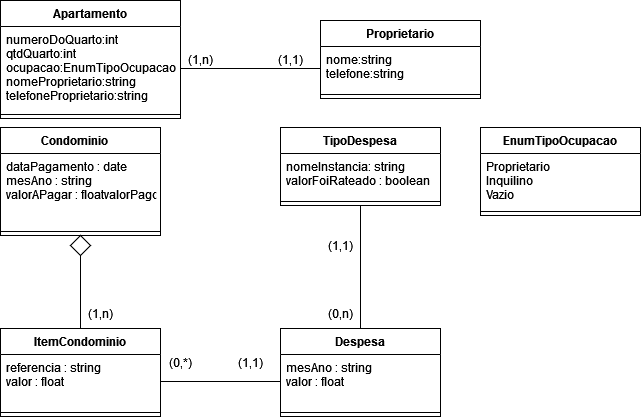

The diagram above was exported from draw.io. Its source (the exported page's mxGraphModel, read from the mxfile embedded in the PNG):
<mxGraphModel dx="868" dy="437" grid="1" gridSize="10" guides="1" tooltips="1" connect="1" arrows="1" fold="1" page="1" pageScale="1" pageWidth="827" pageHeight="1169" math="0" shadow="0">
  <root>
    <mxCell id="0" />
    <mxCell id="1" parent="0" />
    <mxCell id="nwXYNQ43r7HcDLp3qHK7-8" value="Apartamento" style="swimlane;fontStyle=1;align=center;verticalAlign=top;childLayout=stackLayout;horizontal=1;startSize=26;horizontalStack=0;resizeParent=1;resizeParentMax=0;resizeLast=0;collapsible=1;marginBottom=0;" vertex="1" parent="1">
      <mxGeometry x="80" y="33" width="180" height="118" as="geometry" />
    </mxCell>
    <mxCell id="nwXYNQ43r7HcDLp3qHK7-9" value="numeroDoQuarto:int&#10;qtdQuarto:int&#10;ocupacao:EnumTipoOcupacao&#10;nomeProprietario:string&#10;telefoneProprietario:string&#10;&#10;" style="text;strokeColor=none;fillColor=none;align=left;verticalAlign=top;spacingLeft=4;spacingRight=4;overflow=hidden;rotatable=0;points=[[0,0.5],[1,0.5]];portConstraint=eastwest;" vertex="1" parent="nwXYNQ43r7HcDLp3qHK7-8">
      <mxGeometry y="26" width="180" height="84" as="geometry" />
    </mxCell>
    <mxCell id="nwXYNQ43r7HcDLp3qHK7-10" value="" style="line;strokeWidth=1;fillColor=none;align=left;verticalAlign=middle;spacingTop=-1;spacingLeft=3;spacingRight=3;rotatable=0;labelPosition=right;points=[];portConstraint=eastwest;" vertex="1" parent="nwXYNQ43r7HcDLp3qHK7-8">
      <mxGeometry y="110" width="180" height="8" as="geometry" />
    </mxCell>
    <mxCell id="nwXYNQ43r7HcDLp3qHK7-12" value="Proprietario" style="swimlane;fontStyle=1;align=center;verticalAlign=top;childLayout=stackLayout;horizontal=1;startSize=26;horizontalStack=0;resizeParent=1;resizeParentMax=0;resizeLast=0;collapsible=1;marginBottom=0;" vertex="1" parent="1">
      <mxGeometry x="400" y="53" width="160" height="78" as="geometry" />
    </mxCell>
    <mxCell id="nwXYNQ43r7HcDLp3qHK7-13" value="nome:string&#10;telefone:string&#10;" style="text;strokeColor=none;fillColor=none;align=left;verticalAlign=top;spacingLeft=4;spacingRight=4;overflow=hidden;rotatable=0;points=[[0,0.5],[1,0.5]];portConstraint=eastwest;" vertex="1" parent="nwXYNQ43r7HcDLp3qHK7-12">
      <mxGeometry y="26" width="160" height="44" as="geometry" />
    </mxCell>
    <mxCell id="nwXYNQ43r7HcDLp3qHK7-14" value="" style="line;strokeWidth=1;fillColor=none;align=left;verticalAlign=middle;spacingTop=-1;spacingLeft=3;spacingRight=3;rotatable=0;labelPosition=right;points=[];portConstraint=eastwest;" vertex="1" parent="nwXYNQ43r7HcDLp3qHK7-12">
      <mxGeometry y="70" width="160" height="8" as="geometry" />
    </mxCell>
    <mxCell id="nwXYNQ43r7HcDLp3qHK7-16" value="ItemCondominio" style="swimlane;fontStyle=1;align=center;verticalAlign=top;childLayout=stackLayout;horizontal=1;startSize=26;horizontalStack=0;resizeParent=1;resizeParentMax=0;resizeLast=0;collapsible=1;marginBottom=0;" vertex="1" parent="1">
      <mxGeometry x="80" y="361" width="160" height="88" as="geometry" />
    </mxCell>
    <mxCell id="nwXYNQ43r7HcDLp3qHK7-17" value="referencia : string&#10;valor : float&#10;" style="text;strokeColor=none;fillColor=none;align=left;verticalAlign=top;spacingLeft=4;spacingRight=4;overflow=hidden;rotatable=0;points=[[0,0.5],[1,0.5]];portConstraint=eastwest;" vertex="1" parent="nwXYNQ43r7HcDLp3qHK7-16">
      <mxGeometry y="26" width="160" height="54" as="geometry" />
    </mxCell>
    <mxCell id="nwXYNQ43r7HcDLp3qHK7-18" value="" style="line;strokeWidth=1;fillColor=none;align=left;verticalAlign=middle;spacingTop=-1;spacingLeft=3;spacingRight=3;rotatable=0;labelPosition=right;points=[];portConstraint=eastwest;" vertex="1" parent="nwXYNQ43r7HcDLp3qHK7-16">
      <mxGeometry y="80" width="160" height="8" as="geometry" />
    </mxCell>
    <mxCell id="nwXYNQ43r7HcDLp3qHK7-20" value="Condominio    " style="swimlane;fontStyle=1;align=center;verticalAlign=top;childLayout=stackLayout;horizontal=1;startSize=26;horizontalStack=0;resizeParent=1;resizeParentMax=0;resizeLast=0;collapsible=1;marginBottom=0;" vertex="1" parent="1">
      <mxGeometry x="80" y="160" width="160" height="108" as="geometry" />
    </mxCell>
    <mxCell id="nwXYNQ43r7HcDLp3qHK7-21" value="dataPagamento : date&#10;mesAno : string&#10;valorAPagar : floatvalorPago : float" style="text;strokeColor=none;fillColor=none;align=left;verticalAlign=top;spacingLeft=4;spacingRight=4;overflow=hidden;rotatable=0;points=[[0,0.5],[1,0.5]];portConstraint=eastwest;" vertex="1" parent="nwXYNQ43r7HcDLp3qHK7-20">
      <mxGeometry y="26" width="160" height="74" as="geometry" />
    </mxCell>
    <mxCell id="nwXYNQ43r7HcDLp3qHK7-22" value="" style="line;strokeWidth=1;fillColor=none;align=left;verticalAlign=middle;spacingTop=-1;spacingLeft=3;spacingRight=3;rotatable=0;labelPosition=right;points=[];portConstraint=eastwest;" vertex="1" parent="nwXYNQ43r7HcDLp3qHK7-20">
      <mxGeometry y="100" width="160" height="8" as="geometry" />
    </mxCell>
    <mxCell id="nwXYNQ43r7HcDLp3qHK7-24" value="Despesa" style="swimlane;fontStyle=1;align=center;verticalAlign=top;childLayout=stackLayout;horizontal=1;startSize=26;horizontalStack=0;resizeParent=1;resizeParentMax=0;resizeLast=0;collapsible=1;marginBottom=0;" vertex="1" parent="1">
      <mxGeometry x="360" y="361" width="160" height="88" as="geometry" />
    </mxCell>
    <mxCell id="nwXYNQ43r7HcDLp3qHK7-25" value="mesAno : string&#10;valor : float&#10;" style="text;strokeColor=none;fillColor=none;align=left;verticalAlign=top;spacingLeft=4;spacingRight=4;overflow=hidden;rotatable=0;points=[[0,0.5],[1,0.5]];portConstraint=eastwest;" vertex="1" parent="nwXYNQ43r7HcDLp3qHK7-24">
      <mxGeometry y="26" width="160" height="54" as="geometry" />
    </mxCell>
    <mxCell id="nwXYNQ43r7HcDLp3qHK7-26" value="" style="line;strokeWidth=1;fillColor=none;align=left;verticalAlign=middle;spacingTop=-1;spacingLeft=3;spacingRight=3;rotatable=0;labelPosition=right;points=[];portConstraint=eastwest;" vertex="1" parent="nwXYNQ43r7HcDLp3qHK7-24">
      <mxGeometry y="80" width="160" height="8" as="geometry" />
    </mxCell>
    <mxCell id="nwXYNQ43r7HcDLp3qHK7-28" value="TipoDespesa" style="swimlane;fontStyle=1;align=center;verticalAlign=top;childLayout=stackLayout;horizontal=1;startSize=26;horizontalStack=0;resizeParent=1;resizeParentMax=0;resizeLast=0;collapsible=1;marginBottom=0;" vertex="1" parent="1">
      <mxGeometry x="360" y="160" width="160" height="78" as="geometry" />
    </mxCell>
    <mxCell id="nwXYNQ43r7HcDLp3qHK7-29" value="nomeInstancia: string&#10;valorFoiRateado : boolean&#10;" style="text;strokeColor=none;fillColor=none;align=left;verticalAlign=top;spacingLeft=4;spacingRight=4;overflow=hidden;rotatable=0;points=[[0,0.5],[1,0.5]];portConstraint=eastwest;" vertex="1" parent="nwXYNQ43r7HcDLp3qHK7-28">
      <mxGeometry y="26" width="160" height="44" as="geometry" />
    </mxCell>
    <mxCell id="nwXYNQ43r7HcDLp3qHK7-30" value="" style="line;strokeWidth=1;fillColor=none;align=left;verticalAlign=middle;spacingTop=-1;spacingLeft=3;spacingRight=3;rotatable=0;labelPosition=right;points=[];portConstraint=eastwest;" vertex="1" parent="nwXYNQ43r7HcDLp3qHK7-28">
      <mxGeometry y="70" width="160" height="8" as="geometry" />
    </mxCell>
    <mxCell id="nwXYNQ43r7HcDLp3qHK7-32" value="EnumTipoOcupacao" style="swimlane;fontStyle=1;align=center;verticalAlign=top;childLayout=stackLayout;horizontal=1;startSize=26;horizontalStack=0;resizeParent=1;resizeParentMax=0;resizeLast=0;collapsible=1;marginBottom=0;" vertex="1" parent="1">
      <mxGeometry x="560" y="160" width="160" height="88" as="geometry">
        <mxRectangle x="600" y="53" width="150" height="26" as="alternateBounds" />
      </mxGeometry>
    </mxCell>
    <mxCell id="nwXYNQ43r7HcDLp3qHK7-33" value="Proprietario&#10;Inquilino&#10;Vazio" style="text;strokeColor=none;fillColor=none;align=left;verticalAlign=top;spacingLeft=4;spacingRight=4;overflow=hidden;rotatable=0;points=[[0,0.5],[1,0.5]];portConstraint=eastwest;" vertex="1" parent="nwXYNQ43r7HcDLp3qHK7-32">
      <mxGeometry y="26" width="160" height="54" as="geometry" />
    </mxCell>
    <mxCell id="nwXYNQ43r7HcDLp3qHK7-34" value="" style="line;strokeWidth=1;fillColor=none;align=left;verticalAlign=middle;spacingTop=-1;spacingLeft=3;spacingRight=3;rotatable=0;labelPosition=right;points=[];portConstraint=eastwest;" vertex="1" parent="nwXYNQ43r7HcDLp3qHK7-32">
      <mxGeometry y="80" width="160" height="8" as="geometry" />
    </mxCell>
    <mxCell id="nwXYNQ43r7HcDLp3qHK7-37" value="" style="endArrow=none;html=1;rounded=0;entryX=0;entryY=0.5;entryDx=0;entryDy=0;exitX=1;exitY=0.5;exitDx=0;exitDy=0;" edge="1" parent="1" source="nwXYNQ43r7HcDLp3qHK7-9" target="nwXYNQ43r7HcDLp3qHK7-13">
      <mxGeometry width="50" height="50" relative="1" as="geometry">
        <mxPoint x="280" y="97.00000000000006" as="sourcePoint" />
        <mxPoint x="440" y="200" as="targetPoint" />
      </mxGeometry>
    </mxCell>
    <mxCell id="nwXYNQ43r7HcDLp3qHK7-38" value="(1,n)" style="text;html=1;strokeColor=none;fillColor=none;align=center;verticalAlign=middle;whiteSpace=wrap;rounded=0;" vertex="1" parent="1">
      <mxGeometry x="250" y="77" width="60" height="30" as="geometry" />
    </mxCell>
    <mxCell id="nwXYNQ43r7HcDLp3qHK7-39" value="(1,1)" style="text;html=1;strokeColor=none;fillColor=none;align=center;verticalAlign=middle;whiteSpace=wrap;rounded=0;" vertex="1" parent="1">
      <mxGeometry x="340" y="77" width="60" height="30" as="geometry" />
    </mxCell>
    <mxCell id="nwXYNQ43r7HcDLp3qHK7-41" value="(1,n)" style="text;html=1;strokeColor=none;fillColor=none;align=center;verticalAlign=middle;whiteSpace=wrap;rounded=0;" vertex="1" parent="1">
      <mxGeometry x="150" y="331" width="60" height="30" as="geometry" />
    </mxCell>
    <mxCell id="nwXYNQ43r7HcDLp3qHK7-43" value="" style="endArrow=none;html=1;rounded=0;exitX=0.5;exitY=0;exitDx=0;exitDy=0;entryX=0.5;entryY=1;entryDx=0;entryDy=0;" edge="1" parent="1" source="nwXYNQ43r7HcDLp3qHK7-16" target="nwXYNQ43r7HcDLp3qHK7-53">
      <mxGeometry width="50" height="50" relative="1" as="geometry">
        <mxPoint x="260" y="210" as="sourcePoint" />
        <mxPoint x="290" y="220" as="targetPoint" />
      </mxGeometry>
    </mxCell>
    <mxCell id="nwXYNQ43r7HcDLp3qHK7-44" value="(0,*)" style="text;html=1;strokeColor=none;fillColor=none;align=center;verticalAlign=middle;whiteSpace=wrap;rounded=0;" vertex="1" parent="1">
      <mxGeometry x="230" y="380" width="60" height="30" as="geometry" />
    </mxCell>
    <mxCell id="nwXYNQ43r7HcDLp3qHK7-46" value="(1,1)" style="text;html=1;strokeColor=none;fillColor=none;align=center;verticalAlign=middle;whiteSpace=wrap;rounded=0;" vertex="1" parent="1">
      <mxGeometry x="300" y="380" width="60" height="30" as="geometry" />
    </mxCell>
    <mxCell id="nwXYNQ43r7HcDLp3qHK7-47" value="" style="endArrow=none;html=1;rounded=0;exitX=0.5;exitY=0;exitDx=0;exitDy=0;entryX=0.5;entryY=1;entryDx=0;entryDy=0;" edge="1" parent="1" source="nwXYNQ43r7HcDLp3qHK7-24" target="nwXYNQ43r7HcDLp3qHK7-28">
      <mxGeometry width="50" height="50" relative="1" as="geometry">
        <mxPoint x="460" y="208" as="sourcePoint" />
        <mxPoint x="530" y="178" as="targetPoint" />
        <Array as="points" />
      </mxGeometry>
    </mxCell>
    <mxCell id="nwXYNQ43r7HcDLp3qHK7-48" value="" style="endArrow=none;html=1;rounded=0;exitX=1;exitY=0.5;exitDx=0;exitDy=0;entryX=0;entryY=0.5;entryDx=0;entryDy=0;" edge="1" parent="1" source="nwXYNQ43r7HcDLp3qHK7-17" target="nwXYNQ43r7HcDLp3qHK7-25">
      <mxGeometry width="50" height="50" relative="1" as="geometry">
        <mxPoint x="240" y="343.5" as="sourcePoint" />
        <mxPoint x="400" y="344" as="targetPoint" />
      </mxGeometry>
    </mxCell>
    <mxCell id="nwXYNQ43r7HcDLp3qHK7-49" value="(0,n)" style="text;html=1;strokeColor=none;fillColor=none;align=center;verticalAlign=middle;whiteSpace=wrap;rounded=0;" vertex="1" parent="1">
      <mxGeometry x="390" y="331" width="60" height="30" as="geometry" />
    </mxCell>
    <mxCell id="nwXYNQ43r7HcDLp3qHK7-50" value="(1,1)" style="text;html=1;strokeColor=none;fillColor=none;align=center;verticalAlign=middle;whiteSpace=wrap;rounded=0;" vertex="1" parent="1">
      <mxGeometry x="390" y="263" width="60" height="30" as="geometry" />
    </mxCell>
    <mxCell id="nwXYNQ43r7HcDLp3qHK7-53" value="" style="rhombus;whiteSpace=wrap;html=1;" vertex="1" parent="1">
      <mxGeometry x="150" y="268" width="20" height="20" as="geometry" />
    </mxCell>
  </root>
</mxGraphModel>